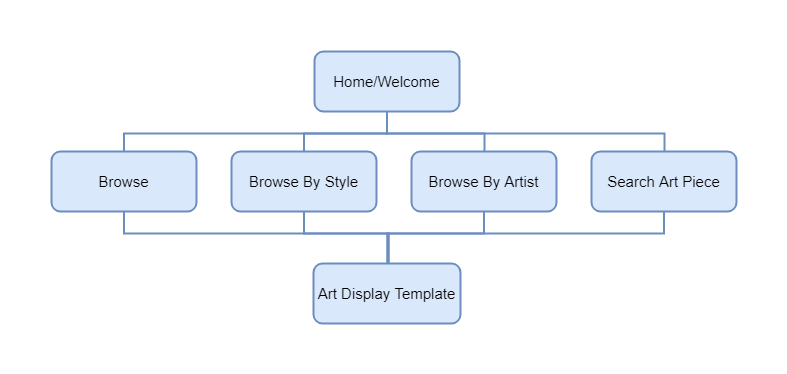

The diagram above was exported from draw.io. Its source (the exported page's mxGraphModel, read from the mxfile embedded in the PNG):
<mxGraphModel dx="1247" dy="677" grid="1" gridSize="10" guides="1" tooltips="1" connect="1" arrows="1" fold="1" page="1" pageScale="1" pageWidth="850" pageHeight="1100" math="0" shadow="0">
  <root>
    <mxCell id="0" />
    <mxCell id="1" parent="0" />
    <mxCell id="xt94wKDKMFJ8Cjq36zT6-7" style="edgeStyle=orthogonalEdgeStyle;rounded=0;orthogonalLoop=1;jettySize=auto;html=1;exitX=0.5;exitY=1;exitDx=0;exitDy=0;entryX=0.5;entryY=0;entryDx=0;entryDy=0;fontSize=15;endArrow=none;endFill=0;fillColor=#dae8fc;strokeColor=#6c8ebf;strokeWidth=2;" edge="1" parent="1" source="xt94wKDKMFJ8Cjq36zT6-1" target="xt94wKDKMFJ8Cjq36zT6-3">
      <mxGeometry relative="1" as="geometry">
        <Array as="points">
          <mxPoint x="419" y="180" />
          <mxPoint x="156" y="180" />
        </Array>
      </mxGeometry>
    </mxCell>
    <mxCell id="xt94wKDKMFJ8Cjq36zT6-8" style="edgeStyle=orthogonalEdgeStyle;rounded=0;orthogonalLoop=1;jettySize=auto;html=1;exitX=0.5;exitY=1;exitDx=0;exitDy=0;entryX=0.5;entryY=0;entryDx=0;entryDy=0;fontSize=15;endArrow=none;endFill=0;fillColor=#dae8fc;strokeColor=#6c8ebf;strokeWidth=2;" edge="1" parent="1" source="xt94wKDKMFJ8Cjq36zT6-1" target="xt94wKDKMFJ8Cjq36zT6-4">
      <mxGeometry relative="1" as="geometry">
        <Array as="points">
          <mxPoint x="419" y="180" />
          <mxPoint x="336" y="180" />
        </Array>
      </mxGeometry>
    </mxCell>
    <mxCell id="xt94wKDKMFJ8Cjq36zT6-9" style="edgeStyle=orthogonalEdgeStyle;rounded=0;orthogonalLoop=1;jettySize=auto;html=1;exitX=0.5;exitY=1;exitDx=0;exitDy=0;fontSize=15;endArrow=none;endFill=0;strokeWidth=2;fillColor=#dae8fc;strokeColor=#6c8ebf;" edge="1" parent="1" source="xt94wKDKMFJ8Cjq36zT6-1" target="xt94wKDKMFJ8Cjq36zT6-5">
      <mxGeometry relative="1" as="geometry">
        <Array as="points">
          <mxPoint x="419" y="180" />
          <mxPoint x="516" y="180" />
        </Array>
      </mxGeometry>
    </mxCell>
    <mxCell id="xt94wKDKMFJ8Cjq36zT6-10" style="edgeStyle=orthogonalEdgeStyle;rounded=0;orthogonalLoop=1;jettySize=auto;html=1;exitX=0.5;exitY=1;exitDx=0;exitDy=0;fontSize=15;endArrow=none;endFill=0;strokeWidth=2;fillColor=#dae8fc;strokeColor=#6c8ebf;" edge="1" parent="1" source="xt94wKDKMFJ8Cjq36zT6-1" target="xt94wKDKMFJ8Cjq36zT6-6">
      <mxGeometry relative="1" as="geometry">
        <Array as="points">
          <mxPoint x="419" y="180" />
          <mxPoint x="696" y="180" />
        </Array>
      </mxGeometry>
    </mxCell>
    <mxCell id="xt94wKDKMFJ8Cjq36zT6-1" value="Home/Welcome" style="rounded=1;whiteSpace=wrap;html=1;fontSize=15;fillColor=#dae8fc;strokeColor=#6c8ebf;strokeWidth=2;" vertex="1" parent="1">
      <mxGeometry x="346" y="98" width="145" height="60" as="geometry" />
    </mxCell>
    <mxCell id="xt94wKDKMFJ8Cjq36zT6-14" style="edgeStyle=orthogonalEdgeStyle;rounded=0;orthogonalLoop=1;jettySize=auto;html=1;exitX=0.5;exitY=1;exitDx=0;exitDy=0;entryX=0.5;entryY=0;entryDx=0;entryDy=0;fontSize=15;endArrow=none;endFill=0;strokeWidth=2;fillColor=#dae8fc;strokeColor=#6c8ebf;" edge="1" parent="1" source="xt94wKDKMFJ8Cjq36zT6-3" target="xt94wKDKMFJ8Cjq36zT6-11">
      <mxGeometry relative="1" as="geometry">
        <Array as="points">
          <mxPoint x="156" y="280" />
          <mxPoint x="420" y="280" />
        </Array>
      </mxGeometry>
    </mxCell>
    <mxCell id="xt94wKDKMFJ8Cjq36zT6-3" value="Browse" style="rounded=1;whiteSpace=wrap;html=1;fontSize=15;fillColor=#dae8fc;strokeColor=#6c8ebf;strokeWidth=2;" vertex="1" parent="1">
      <mxGeometry x="83" y="198" width="145" height="60" as="geometry" />
    </mxCell>
    <mxCell id="xt94wKDKMFJ8Cjq36zT6-13" style="edgeStyle=orthogonalEdgeStyle;rounded=0;orthogonalLoop=1;jettySize=auto;html=1;exitX=0.5;exitY=1;exitDx=0;exitDy=0;entryX=0.5;entryY=0;entryDx=0;entryDy=0;fontSize=15;endArrow=none;endFill=0;strokeWidth=2;fillColor=#dae8fc;strokeColor=#6c8ebf;" edge="1" parent="1" source="xt94wKDKMFJ8Cjq36zT6-4" target="xt94wKDKMFJ8Cjq36zT6-11">
      <mxGeometry relative="1" as="geometry">
        <Array as="points">
          <mxPoint x="336" y="280" />
          <mxPoint x="420" y="280" />
        </Array>
      </mxGeometry>
    </mxCell>
    <mxCell id="xt94wKDKMFJ8Cjq36zT6-4" value="Browse By Style" style="rounded=1;whiteSpace=wrap;html=1;fontSize=15;fillColor=#dae8fc;strokeColor=#6c8ebf;strokeWidth=2;" vertex="1" parent="1">
      <mxGeometry x="263" y="198" width="145" height="60" as="geometry" />
    </mxCell>
    <mxCell id="xt94wKDKMFJ8Cjq36zT6-15" style="edgeStyle=orthogonalEdgeStyle;rounded=0;orthogonalLoop=1;jettySize=auto;html=1;exitX=0.5;exitY=1;exitDx=0;exitDy=0;fontSize=15;endArrow=none;endFill=0;strokeWidth=2;fillColor=#dae8fc;strokeColor=#6c8ebf;" edge="1" parent="1" source="xt94wKDKMFJ8Cjq36zT6-5" target="xt94wKDKMFJ8Cjq36zT6-11">
      <mxGeometry relative="1" as="geometry">
        <Array as="points">
          <mxPoint x="516" y="280" />
          <mxPoint x="419" y="280" />
        </Array>
      </mxGeometry>
    </mxCell>
    <mxCell id="xt94wKDKMFJ8Cjq36zT6-5" value="Browse By Artist" style="rounded=1;whiteSpace=wrap;html=1;fontSize=15;fillColor=#dae8fc;strokeColor=#6c8ebf;strokeWidth=2;" vertex="1" parent="1">
      <mxGeometry x="443" y="198" width="145" height="60" as="geometry" />
    </mxCell>
    <mxCell id="xt94wKDKMFJ8Cjq36zT6-16" style="edgeStyle=orthogonalEdgeStyle;rounded=0;orthogonalLoop=1;jettySize=auto;html=1;exitX=0.5;exitY=1;exitDx=0;exitDy=0;fontSize=15;endArrow=none;endFill=0;strokeWidth=2;fillColor=#dae8fc;strokeColor=#6c8ebf;" edge="1" parent="1" source="xt94wKDKMFJ8Cjq36zT6-6" target="xt94wKDKMFJ8Cjq36zT6-11">
      <mxGeometry relative="1" as="geometry">
        <Array as="points">
          <mxPoint x="696" y="280" />
          <mxPoint x="419" y="280" />
        </Array>
      </mxGeometry>
    </mxCell>
    <mxCell id="xt94wKDKMFJ8Cjq36zT6-6" value="Search Art Piece" style="rounded=1;whiteSpace=wrap;html=1;fontSize=15;fillColor=#dae8fc;strokeColor=#6c8ebf;strokeWidth=2;" vertex="1" parent="1">
      <mxGeometry x="623" y="198" width="145" height="60" as="geometry" />
    </mxCell>
    <mxCell id="xt94wKDKMFJ8Cjq36zT6-11" value="Art Display Template" style="rounded=1;whiteSpace=wrap;html=1;fontSize=15;fillColor=#dae8fc;strokeColor=#6c8ebf;strokeWidth=2;" vertex="1" parent="1">
      <mxGeometry x="345" y="310" width="147" height="60" as="geometry" />
    </mxCell>
  </root>
</mxGraphModel>